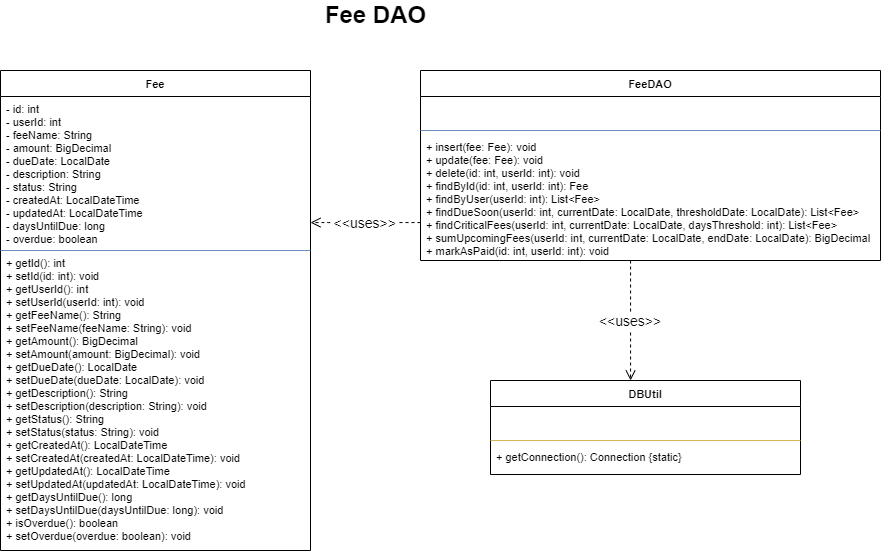

The diagram above was exported from draw.io. Its source (the exported page's mxGraphModel, read from the mxfile embedded in the PNG):
<mxGraphModel dx="1413" dy="2061" grid="1" gridSize="10" guides="1" tooltips="1" connect="1" arrows="1" fold="1" page="1" pageScale="1" pageWidth="850" pageHeight="1100" math="0" shadow="0">
  <root>
    <mxCell id="0" />
    <mxCell id="1" parent="0" />
    <mxCell id="Fee" parent="1" style="swimlane;fontStyle=1;align=center;startSize=26;fontSize=11;" value="Fee" vertex="1">
      <mxGeometry height="480" width="310" x="50" y="50" as="geometry" />
    </mxCell>
    <mxCell id="Fee_A" parent="Fee" style="text;strokeColor=none;fillColor=none;align=left;verticalAlign=top;spacingLeft=4;spacingRight=4;overflow=hidden;rotatable=0;fontSize=11;" value="- id: int&#10;- userId: int&#10;- feeName: String&#10;- amount: BigDecimal&#10;- dueDate: LocalDate&#10;- description: String&#10;- status: String&#10;- createdAt: LocalDateTime&#10;- updatedAt: LocalDateTime&#10;- daysUntilDue: long&#10;- overdue: boolean" vertex="1">
      <mxGeometry height="154" width="310" y="26" as="geometry" />
    </mxCell>
    <mxCell id="Fee_D" parent="Fee" style="line;strokeWidth=1;fillColor=none;strokeColor=#6c8ebf;" value="" vertex="1">
      <mxGeometry height="120" width="310" y="120" as="geometry" />
    </mxCell>
    <mxCell id="Fee_M" parent="Fee" style="text;strokeColor=none;fillColor=none;align=left;verticalAlign=top;spacingLeft=4;spacingRight=4;overflow=hidden;rotatable=0;fontSize=11;" value="+ getId(): int&#10;+ setId(id: int): void&#10;+ getUserId(): int&#10;+ setUserId(userId: int): void&#10;+ getFeeName(): String&#10;+ setFeeName(feeName: String): void&#10;+ getAmount(): BigDecimal&#10;+ setAmount(amount: BigDecimal): void&#10;+ getDueDate(): LocalDate&#10;+ setDueDate(dueDate: LocalDate): void&#10;+ getDescription(): String&#10;+ setDescription(description: String): void&#10;+ getStatus(): String&#10;+ setStatus(status: String): void&#10;+ getCreatedAt(): LocalDateTime&#10;+ setCreatedAt(createdAt: LocalDateTime): void&#10;+ getUpdatedAt(): LocalDateTime&#10;+ setUpdatedAt(updatedAt: LocalDateTime): void&#10;+ getDaysUntilDue(): long&#10;+ setDaysUntilDue(daysUntilDue: long): void&#10;+ isOverdue(): boolean&#10;+ setOverdue(overdue: boolean): void" vertex="1">
      <mxGeometry height="300" width="310" y="180" as="geometry" />
    </mxCell>
    <mxCell id="DBUtil" parent="1" style="swimlane;fontStyle=1;align=center;startSize=26;fontSize=11;" value="DBUtil" vertex="1">
      <mxGeometry height="94" width="310" x="540" y="360" as="geometry" />
    </mxCell>
    <mxCell id="DBUtil_A" parent="DBUtil" style="text;strokeColor=none;fillColor=none;align=left;verticalAlign=top;spacingLeft=4;spacingRight=4;overflow=hidden;rotatable=0;fontSize=11;" value="" vertex="1">
      <mxGeometry height="30" width="310" y="26" as="geometry" />
    </mxCell>
    <mxCell id="DBUtil_D" parent="DBUtil" style="line;strokeWidth=1;fillColor=none;strokeColor=#d6b656;" value="" vertex="1">
      <mxGeometry height="8" width="310" y="56" as="geometry" />
    </mxCell>
    <mxCell id="DBUtil_M" parent="DBUtil" style="text;strokeColor=none;fillColor=none;align=left;verticalAlign=top;spacingLeft=4;spacingRight=4;overflow=hidden;rotatable=0;fontSize=11;" value="+ getConnection(): Connection {static}" vertex="1">
      <mxGeometry height="30" width="310" y="64" as="geometry" />
    </mxCell>
    <mxCell id="FeeDAO" parent="1" style="swimlane;fontStyle=1;align=center;startSize=26;fontSize=11;" value="FeeDAO" vertex="1">
      <mxGeometry height="190" width="460" x="470" y="50" as="geometry" />
    </mxCell>
    <mxCell id="FeeDAO_A" parent="FeeDAO" style="text;strokeColor=none;fillColor=none;align=left;verticalAlign=top;spacingLeft=4;spacingRight=4;overflow=hidden;rotatable=0;fontSize=11;" value="" vertex="1">
      <mxGeometry height="30" width="460" y="26" as="geometry" />
    </mxCell>
    <mxCell id="FeeDAO_D" parent="FeeDAO" style="line;strokeWidth=1;fillColor=none;strokeColor=#6c8ebf;" value="" vertex="1">
      <mxGeometry height="8" width="460" y="56" as="geometry" />
    </mxCell>
    <mxCell id="FeeDAO_M" parent="FeeDAO" style="text;strokeColor=none;fillColor=none;align=left;verticalAlign=top;spacingLeft=4;spacingRight=4;overflow=hidden;rotatable=0;fontSize=11;" value="+ insert(fee: Fee): void&#10;+ update(fee: Fee): void&#10;+ delete(id: int, userId: int): void&#10;+ findById(id: int, userId: int): Fee&#10;+ findByUser(userId: int): List&lt;Fee&gt;&#10;+ findDueSoon(userId: int, currentDate: LocalDate, thresholdDate: LocalDate): List&lt;Fee&gt;&#10;+ findCriticalFees(userId: int, currentDate: LocalDate, daysThreshold: int): List&lt;Fee&gt;&#10;+ sumUpcomingFees(userId: int, currentDate: LocalDate, endDate: LocalDate): BigDecimal&#10;+ markAsPaid(id: int, userId: int): void&#10;" vertex="1">
      <mxGeometry height="126" width="460" y="64" as="geometry" />
    </mxCell>
    <mxCell id="dep_FeeDAO_Fee" edge="1" parent="1" source="FeeDAO" style="endArrow=open;endSize=8;dashed=1;edgeStyle=orthogonalEdgeStyle;fontSize=14;" target="Fee" value="&lt;&lt;uses&gt;&gt;">
      <mxGeometry relative="1" as="geometry">
        <Array as="points">
          <mxPoint x="380" y="202" />
          <mxPoint x="380" y="202" />
        </Array>
      </mxGeometry>
    </mxCell>
    <mxCell id="dep_FeeDAO_DBUtil" edge="1" parent="1" source="FeeDAO" style="endArrow=open;endSize=8;dashed=1;edgeStyle=orthogonalEdgeStyle;fontSize=14;" target="DBUtil" value="&lt;&lt;uses&gt;&gt;">
      <mxGeometry relative="1" as="geometry">
        <Array as="points">
          <mxPoint x="680" y="290" />
          <mxPoint x="680" y="290" />
        </Array>
      </mxGeometry>
    </mxCell>
    <mxCell id="rDpJHLsGOK4bbatNlUM--2" parent="1" style="text;html=1;whiteSpace=wrap;strokeColor=none;fillColor=none;align=center;verticalAlign=middle;rounded=0;" value="&lt;b&gt;&lt;font style=&quot;font-size: 24px;&quot;&gt;Fee DAO&lt;/font&gt;&lt;/b&gt;" vertex="1">
      <mxGeometry height="30" width="315" x="268" y="-20" as="geometry" />
    </mxCell>
  </root>
</mxGraphModel>